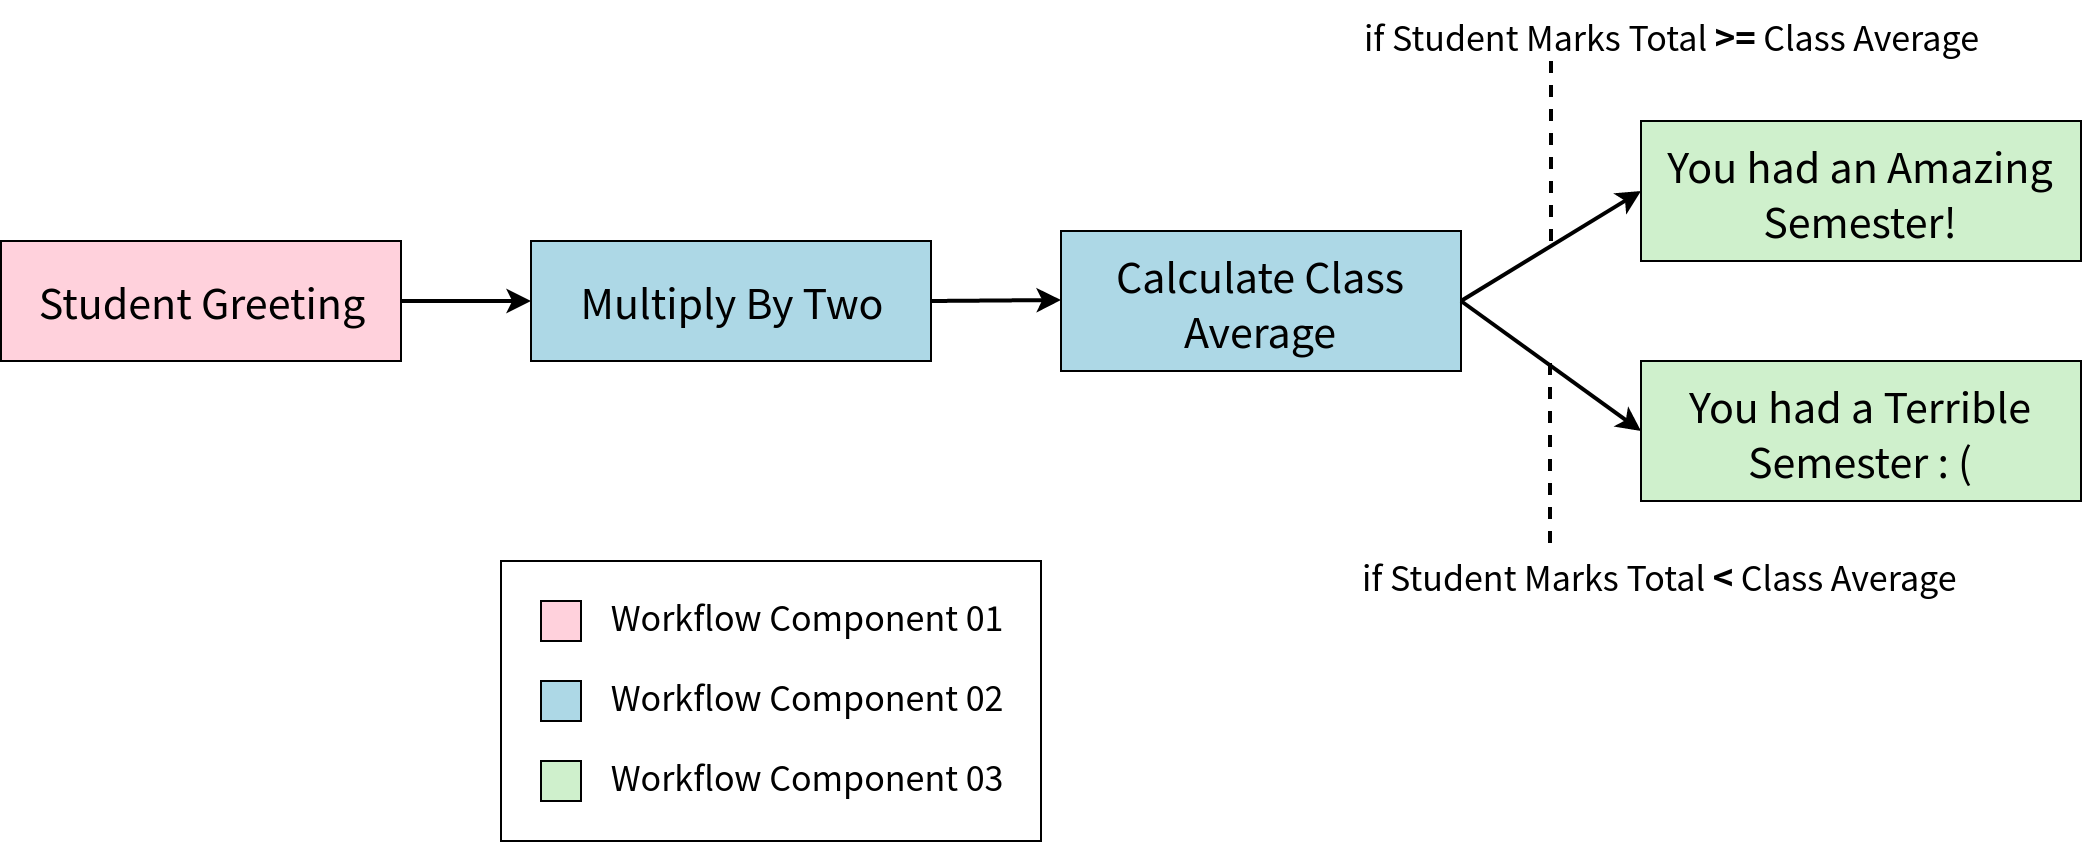

The diagram above was exported from draw.io. Its source (the exported page's mxGraphModel, read from the mxfile embedded in the PNG):
<mxGraphModel dx="1357" dy="1907" grid="1" gridSize="10" guides="1" tooltips="1" connect="1" arrows="1" fold="1" page="1" pageScale="1" pageWidth="850" pageHeight="1100" math="0" shadow="0" extFonts="Source Sans Pro^https://fonts.googleapis.com/css?family=Source+Sans+Pro">
  <root>
    <mxCell id="0" />
    <mxCell id="1" parent="0" />
    <mxCell id="vn2K95MZyztmPFfvy4Mm-1" value="&lt;font style=&quot;font-size: 23px&quot; face=&quot;Source Sans Pro&quot;&gt;Student Greeting&lt;/font&gt;" style="rounded=0;whiteSpace=wrap;html=1;fontFamily=Source Sans Pro;FType=g;fillColor=#ffd1dc;" vertex="1" parent="1">
      <mxGeometry x="60" y="90" width="200" height="60" as="geometry" />
    </mxCell>
    <mxCell id="vn2K95MZyztmPFfvy4Mm-2" value="&lt;font style=&quot;font-size: 23px&quot;&gt;Calculate Class Average&lt;/font&gt;" style="rounded=0;whiteSpace=wrap;html=1;fontFamily=Source Sans Pro;FType=g;fillColor=#add8e6;" vertex="1" parent="1">
      <mxGeometry x="590" y="85" width="200" height="70" as="geometry" />
    </mxCell>
    <mxCell id="vn2K95MZyztmPFfvy4Mm-3" value="&lt;font style=&quot;font-size: 23px&quot;&gt;Multiply By Two&lt;/font&gt;" style="rounded=0;whiteSpace=wrap;html=1;fontFamily=Source Sans Pro;FType=g;fillColor=#ADD8E6;" vertex="1" parent="1">
      <mxGeometry x="325" y="90" width="200" height="60" as="geometry" />
    </mxCell>
    <mxCell id="vn2K95MZyztmPFfvy4Mm-4" value="&lt;font style=&quot;font-size: 23px&quot;&gt;You had an Amazing Semester!&lt;/font&gt;" style="rounded=0;whiteSpace=wrap;html=1;fontFamily=Source Sans Pro;FType=g;fillColor=#CFF0CC;" vertex="1" parent="1">
      <mxGeometry x="880" y="30" width="220" height="70" as="geometry" />
    </mxCell>
    <mxCell id="vn2K95MZyztmPFfvy4Mm-5" value="&lt;font style=&quot;font-size: 23px&quot;&gt;You had a Terrible Semester : (&lt;br&gt;&lt;/font&gt;" style="rounded=0;whiteSpace=wrap;html=1;fontFamily=Source Sans Pro;FType=g;fillColor=#CFF0CC;" vertex="1" parent="1">
      <mxGeometry x="880" y="150" width="220" height="70" as="geometry" />
    </mxCell>
    <mxCell id="vn2K95MZyztmPFfvy4Mm-6" value="" style="endArrow=classic;html=1;entryX=0;entryY=0.5;entryDx=0;entryDy=0;strokeWidth=2;" edge="1" parent="1" source="vn2K95MZyztmPFfvy4Mm-1" target="vn2K95MZyztmPFfvy4Mm-3">
      <mxGeometry width="50" height="50" relative="1" as="geometry">
        <mxPoint x="60" y="330" as="sourcePoint" />
        <mxPoint x="110" y="280" as="targetPoint" />
      </mxGeometry>
    </mxCell>
    <mxCell id="vn2K95MZyztmPFfvy4Mm-7" value="" style="endArrow=classic;html=1;entryX=0;entryY=0.5;entryDx=0;entryDy=0;strokeWidth=2;exitX=1;exitY=0.5;exitDx=0;exitDy=0;" edge="1" parent="1" source="vn2K95MZyztmPFfvy4Mm-3">
      <mxGeometry width="50" height="50" relative="1" as="geometry">
        <mxPoint x="525" y="119.5" as="sourcePoint" />
        <mxPoint x="590" y="119.5" as="targetPoint" />
      </mxGeometry>
    </mxCell>
    <mxCell id="vn2K95MZyztmPFfvy4Mm-8" value="" style="endArrow=classic;html=1;entryX=0;entryY=0.5;entryDx=0;entryDy=0;strokeWidth=2;exitX=1;exitY=0.5;exitDx=0;exitDy=0;" edge="1" parent="1" source="vn2K95MZyztmPFfvy4Mm-2" target="vn2K95MZyztmPFfvy4Mm-4">
      <mxGeometry width="50" height="50" relative="1" as="geometry">
        <mxPoint x="280" y="140" as="sourcePoint" />
        <mxPoint x="345" y="140" as="targetPoint" />
      </mxGeometry>
    </mxCell>
    <mxCell id="vn2K95MZyztmPFfvy4Mm-9" value="" style="endArrow=classic;html=1;entryX=0;entryY=0.5;entryDx=0;entryDy=0;strokeWidth=2;exitX=1;exitY=0.5;exitDx=0;exitDy=0;" edge="1" parent="1" source="vn2K95MZyztmPFfvy4Mm-2" target="vn2K95MZyztmPFfvy4Mm-5">
      <mxGeometry width="50" height="50" relative="1" as="geometry">
        <mxPoint x="800" y="130" as="sourcePoint" />
        <mxPoint x="880" y="35" as="targetPoint" />
      </mxGeometry>
    </mxCell>
    <mxCell id="vn2K95MZyztmPFfvy4Mm-11" value="&lt;font style=&quot;font-size: 19px&quot; face=&quot;Source Sans Pro&quot;&gt;if Student Marks Total &lt;b&gt;&amp;gt;=&lt;/b&gt; Class Average&lt;/font&gt;" style="text;html=1;" vertex="1" parent="1">
      <mxGeometry x="740" y="-30" width="190" height="30" as="geometry" />
    </mxCell>
    <mxCell id="vn2K95MZyztmPFfvy4Mm-12" value="&lt;font style=&quot;font-size: 19px&quot; face=&quot;Source Sans Pro&quot;&gt;if Student Marks Total &lt;b&gt;&amp;lt;&lt;/b&gt; Class Average&lt;/font&gt;" style="text;html=1;" vertex="1" parent="1">
      <mxGeometry x="739" y="240" width="190" height="30" as="geometry" />
    </mxCell>
    <mxCell id="vn2K95MZyztmPFfvy4Mm-16" value="" style="endArrow=none;dashed=1;html=1;strokeWidth=2;entryX=0.5;entryY=1;entryDx=0;entryDy=0;" edge="1" parent="1" target="vn2K95MZyztmPFfvy4Mm-11">
      <mxGeometry width="50" height="50" relative="1" as="geometry">
        <mxPoint x="835" y="90" as="sourcePoint" />
        <mxPoint x="110" y="290" as="targetPoint" />
      </mxGeometry>
    </mxCell>
    <mxCell id="vn2K95MZyztmPFfvy4Mm-18" value="" style="endArrow=none;dashed=1;html=1;strokeWidth=2;entryX=0.5;entryY=1;entryDx=0;entryDy=0;" edge="1" parent="1">
      <mxGeometry width="50" height="50" relative="1" as="geometry">
        <mxPoint x="834.5" y="241" as="sourcePoint" />
        <mxPoint x="834.5" y="151" as="targetPoint" />
      </mxGeometry>
    </mxCell>
    <mxCell id="vn2K95MZyztmPFfvy4Mm-19" value="" style="rounded=0;whiteSpace=wrap;html=1;fontFamily=Source Sans Pro;FType=g;fillColor=#ffd1dc;" vertex="1" parent="1">
      <mxGeometry x="330" y="270" width="20" height="20" as="geometry" />
    </mxCell>
    <mxCell id="vn2K95MZyztmPFfvy4Mm-20" value="" style="rounded=0;whiteSpace=wrap;html=1;fontFamily=Source Sans Pro;FType=g;fillColor=#CFF0CC;" vertex="1" parent="1">
      <mxGeometry x="330" y="350" width="20" height="20" as="geometry" />
    </mxCell>
    <mxCell id="vn2K95MZyztmPFfvy4Mm-21" value="" style="rounded=0;whiteSpace=wrap;html=1;fontFamily=Source Sans Pro;FType=g;fillColor=#ADD8E6;" vertex="1" parent="1">
      <mxGeometry x="330" y="310" width="20" height="20" as="geometry" />
    </mxCell>
    <mxCell id="vn2K95MZyztmPFfvy4Mm-24" value="&amp;nbsp;&lt;font style=&quot;font-size: 19px&quot; face=&quot;Source Sans Pro&quot;&gt;Workflow Component 01&lt;/font&gt; " style="text;html=1;" vertex="1" parent="1">
      <mxGeometry x="360" y="260" width="190" height="30" as="geometry" />
    </mxCell>
    <mxCell id="vn2K95MZyztmPFfvy4Mm-25" value="&amp;nbsp;&lt;font style=&quot;font-size: 19px&quot; face=&quot;Source Sans Pro&quot;&gt;Workflow Component 02&lt;/font&gt; " style="text;html=1;" vertex="1" parent="1">
      <mxGeometry x="360" y="300" width="190" height="30" as="geometry" />
    </mxCell>
    <mxCell id="vn2K95MZyztmPFfvy4Mm-26" value="&amp;nbsp;&lt;font style=&quot;font-size: 19px&quot; face=&quot;Source Sans Pro&quot;&gt;Workflow Component 03&lt;/font&gt; " style="text;html=1;" vertex="1" parent="1">
      <mxGeometry x="360" y="340" width="190" height="30" as="geometry" />
    </mxCell>
    <mxCell id="vn2K95MZyztmPFfvy4Mm-27" value="" style="rounded=0;whiteSpace=wrap;html=1;fillColor=none;" vertex="1" parent="1">
      <mxGeometry x="310" y="250" width="270" height="140" as="geometry" />
    </mxCell>
  </root>
</mxGraphModel>